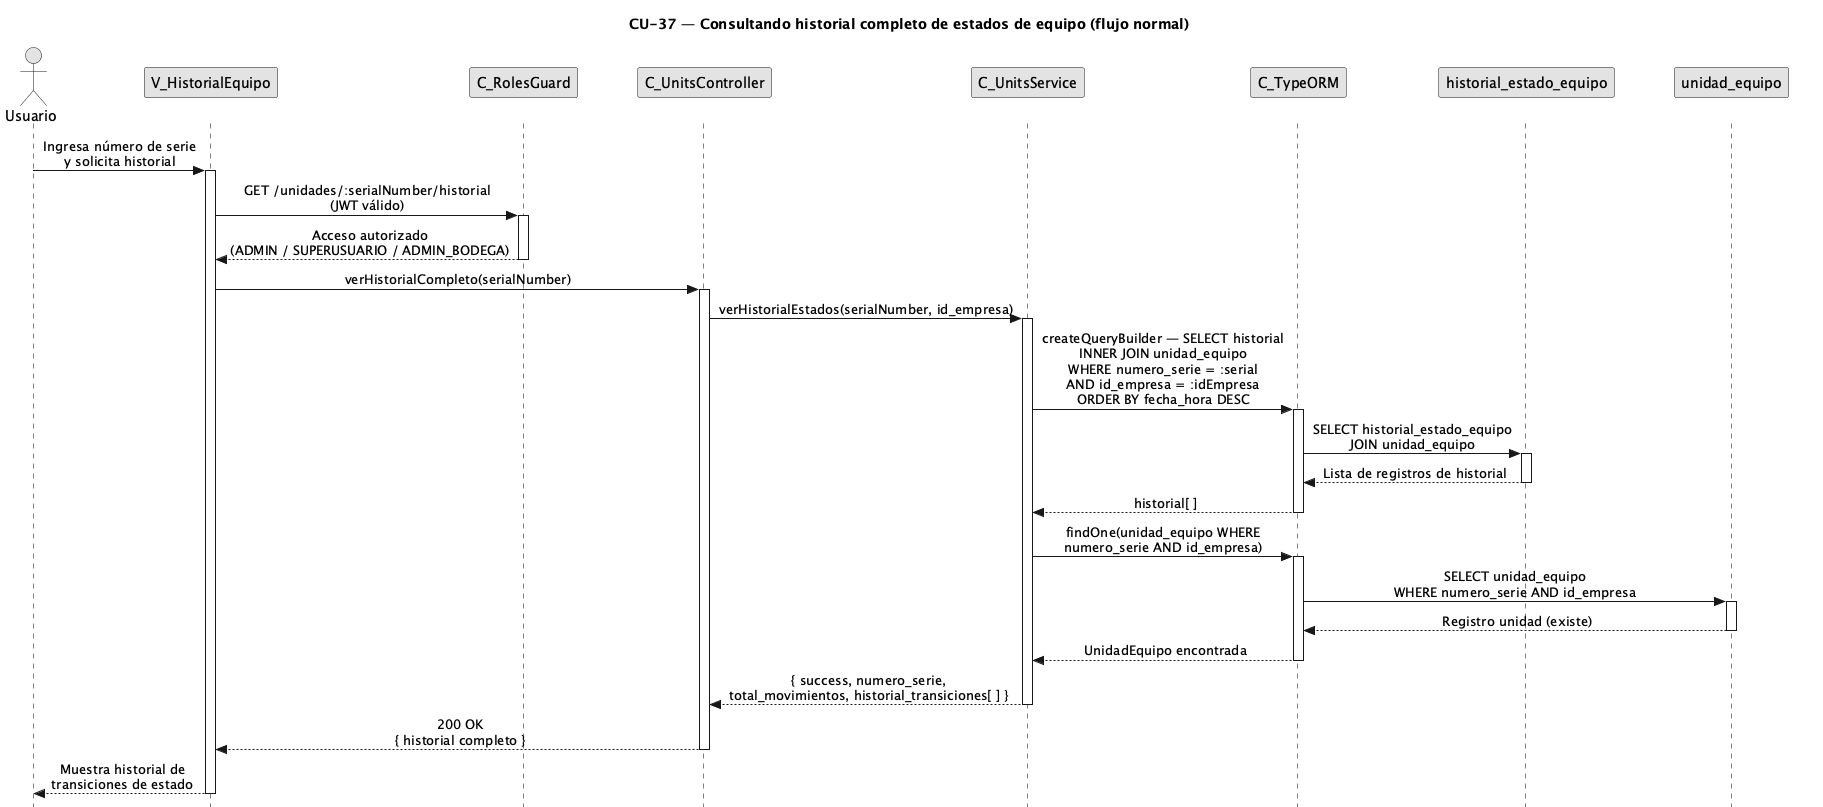

The diagram above was rendered by PlantUML. Its source (embedded in the PNG):
@startuml CU37-normal
title CU-37 — Consultando historial completo de estados de equipo (flujo normal)

skinparam style strictuml
skinparam monochrome true
skinparam shadowing false
skinparam sequenceMessageAlign center
<style>
sequenceDiagram {
  participant {
    margin 25
  }
  actor {
    margin 20
  }
}
</style>
skinparam sequence {
  MessageAlign center
  LifeLineBorderColor black
}
hide footbox

actor "Usuario" as user
participant "V_HistorialEquipo" as view
participant "C_RolesGuard" as guard
participant "C_UnitsController" as ctrl
participant "C_UnitsService" as svc
participant "C_TypeORM" as orm
participant "historial_estado_equipo" as hist
participant "unidad_equipo" as uent

user -> view : Ingresa número de serie\ny solicita historial
activate view

view -> guard : GET /unidades/:serialNumber/historial\n(JWT válido)
activate guard
guard --> view : Acceso autorizado\n(ADMIN / SUPERUSUARIO / ADMIN_BODEGA)
deactivate guard

view -> ctrl : verHistorialCompleto(serialNumber)
activate ctrl

ctrl -> svc : verHistorialEstados(serialNumber, id_empresa)
activate svc

svc -> orm : createQueryBuilder — SELECT historial\nINNER JOIN unidad_equipo\nWHERE numero_serie = :serial\nAND id_empresa = :idEmpresa\nORDER BY fecha_hora DESC
activate orm

orm -> hist : SELECT historial_estado_equipo\nJOIN unidad_equipo
activate hist
hist --> orm : Lista de registros de historial
deactivate hist

orm --> svc : historial[ ]
deactivate orm

svc -> orm : findOne(unidad_equipo WHERE\nnumero_serie AND id_empresa)
activate orm

orm -> uent : SELECT unidad_equipo\nWHERE numero_serie AND id_empresa
activate uent
uent --> orm : Registro unidad (existe)
deactivate uent

orm --> svc : UnidadEquipo encontrada
deactivate orm

svc --> ctrl : { success, numero_serie,\ntotal_movimientos, historial_transiciones[ ] }
deactivate svc

ctrl --> view : 200 OK\n{ historial completo }
deactivate ctrl

view --> user : Muestra historial de\ntransiciones de estado
deactivate view

@enduml